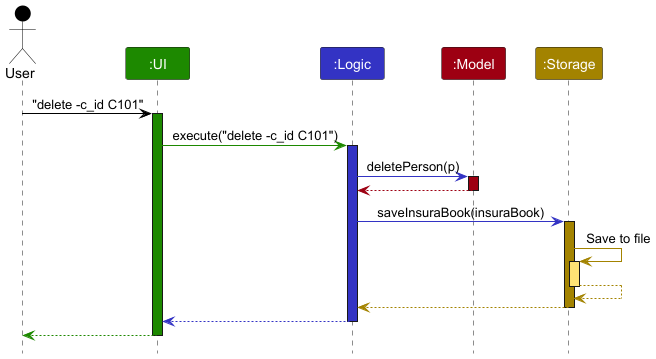

The diagram above was rendered by PlantUML. Its source (embedded in the PNG):
@startuml
!include style.puml
skinparam ArrowFontStyle plain

Actor User as user USER_COLOR
Participant ":UI" as ui UI_COLOR
Participant ":Logic" as logic LOGIC_COLOR
Participant ":Model" as model MODEL_COLOR
Participant ":Storage" as storage STORAGE_COLOR

user -[USER_COLOR]> ui : "delete -c_id C101"
activate ui UI_COLOR

ui -[UI_COLOR]> logic : execute("delete -c_id C101")
activate logic LOGIC_COLOR

logic -[LOGIC_COLOR]> model : deletePerson(p)
activate model MODEL_COLOR

model -[MODEL_COLOR]-> logic
deactivate model

logic -[LOGIC_COLOR]> storage : saveInsuraBook(insuraBook)
activate storage STORAGE_COLOR

storage -[STORAGE_COLOR]> storage : Save to file
activate storage STORAGE_COLOR_T1
storage --[STORAGE_COLOR]> storage
deactivate storage

storage --[STORAGE_COLOR]> logic
deactivate storage

logic --[LOGIC_COLOR]> ui
deactivate logic

ui--[UI_COLOR]> user
deactivate ui
@enduml